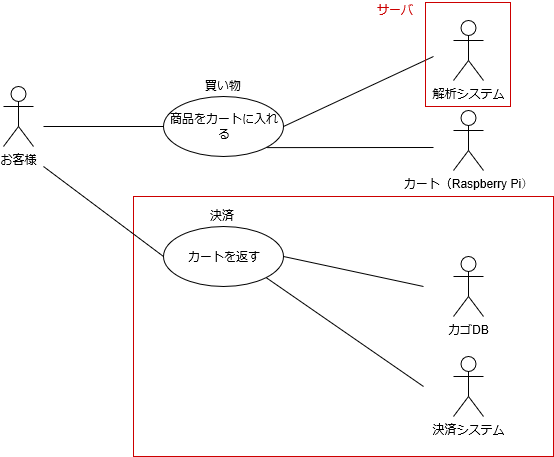

The diagram above was exported from draw.io. Its source (the exported page's mxGraphModel, read from the mxfile embedded in the PNG):
<mxGraphModel grid="1" dx="813" dy="544" gridSize="10" guides="1" tooltips="1" connect="1" arrows="1" fold="1" page="1" pageScale="1" pageWidth="827" pageHeight="1169" math="0" shadow="0">
  <root>
    <mxCell id="0" />
    <mxCell id="1" parent="0" />
    <mxCell id="zP1B4naLCpNAfWIvEKQl-33" value="" parent="1" style="rounded=0;whiteSpace=wrap;html=1;fillColor=none;strokeColor=#CC0000;" vertex="1">
      <mxGeometry as="geometry" x="290" y="490" width="420" height="260" />
    </mxCell>
    <mxCell id="zP1B4naLCpNAfWIvEKQl-1" value="お客様" parent="1" style="shape=umlActor;verticalLabelPosition=bottom;labelBackgroundColor=#ffffff;verticalAlign=top;html=1;outlineConnect=0;" vertex="1">
      <mxGeometry as="geometry" x="160" y="380" width="30" height="60" />
    </mxCell>
    <mxCell id="x1EqzgjBWOIGNT26sjTk-5" parent="1" style="edgeStyle=none;rounded=0;orthogonalLoop=1;jettySize=auto;html=1;exitX=0;exitY=0.5;exitDx=0;exitDy=0;endArrow=none;endFill=0;" source="zP1B4naLCpNAfWIvEKQl-6" edge="1">
      <mxGeometry as="geometry" relative="1">
        <mxPoint as="targetPoint" x="200" y="460" />
      </mxGeometry>
    </mxCell>
    <mxCell id="x1EqzgjBWOIGNT26sjTk-9" parent="1" style="edgeStyle=none;rounded=0;orthogonalLoop=1;jettySize=auto;html=1;exitX=1;exitY=0.5;exitDx=0;exitDy=0;endArrow=none;endFill=0;" source="zP1B4naLCpNAfWIvEKQl-6" edge="1">
      <mxGeometry as="geometry" relative="1">
        <mxPoint as="targetPoint" x="580" y="580" />
      </mxGeometry>
    </mxCell>
    <mxCell id="x1EqzgjBWOIGNT26sjTk-10" parent="1" style="edgeStyle=none;rounded=0;orthogonalLoop=1;jettySize=auto;html=1;exitX=1;exitY=1;exitDx=0;exitDy=0;endArrow=none;endFill=0;" source="zP1B4naLCpNAfWIvEKQl-6" edge="1">
      <mxGeometry as="geometry" relative="1">
        <mxPoint as="targetPoint" x="580" y="680" />
      </mxGeometry>
    </mxCell>
    <mxCell id="zP1B4naLCpNAfWIvEKQl-6" value="カートを返す" parent="1" style="ellipse;whiteSpace=wrap;html=1;" vertex="1">
      <mxGeometry as="geometry" x="320" y="520" width="120" height="60" />
    </mxCell>
    <mxCell id="zP1B4naLCpNAfWIvEKQl-21" parent="1" style="edgeStyle=none;rounded=0;orthogonalLoop=1;jettySize=auto;html=1;exitX=1;exitY=0.5;exitDx=0;exitDy=0;endArrow=none;endFill=0;" source="zP1B4naLCpNAfWIvEKQl-8" edge="1">
      <mxGeometry as="geometry" relative="1">
        <mxPoint as="targetPoint" x="590" y="350" />
      </mxGeometry>
    </mxCell>
    <mxCell id="x1EqzgjBWOIGNT26sjTk-4" parent="1" style="edgeStyle=none;rounded=0;orthogonalLoop=1;jettySize=auto;html=1;exitX=0;exitY=0.5;exitDx=0;exitDy=0;endArrow=none;endFill=0;" source="zP1B4naLCpNAfWIvEKQl-8" edge="1">
      <mxGeometry as="geometry" relative="1">
        <mxPoint as="targetPoint" x="200" y="420" />
      </mxGeometry>
    </mxCell>
    <mxCell id="x1EqzgjBWOIGNT26sjTk-8" parent="1" style="edgeStyle=none;rounded=0;orthogonalLoop=1;jettySize=auto;html=1;exitX=1;exitY=1;exitDx=0;exitDy=0;endArrow=none;endFill=0;" source="zP1B4naLCpNAfWIvEKQl-8" edge="1">
      <mxGeometry as="geometry" relative="1">
        <mxPoint as="targetPoint" x="590" y="441" />
      </mxGeometry>
    </mxCell>
    <mxCell id="zP1B4naLCpNAfWIvEKQl-8" value="商品をカートに入れる" parent="1" style="ellipse;whiteSpace=wrap;html=1;" vertex="1">
      <mxGeometry as="geometry" x="320" y="390" width="120" height="60" />
    </mxCell>
    <mxCell id="zP1B4naLCpNAfWIvEKQl-14" value="決済システム" parent="1" style="shape=umlActor;verticalLabelPosition=bottom;labelBackgroundColor=#ffffff;verticalAlign=top;html=1;outlineConnect=0;" vertex="1">
      <mxGeometry as="geometry" x="610" y="650" width="30" height="60" />
    </mxCell>
    <mxCell id="zP1B4naLCpNAfWIvEKQl-18" value="解析システム" parent="1" style="shape=umlActor;verticalLabelPosition=bottom;labelBackgroundColor=#ffffff;verticalAlign=top;html=1;outlineConnect=0;" vertex="1">
      <mxGeometry as="geometry" x="610" y="314" width="30" height="60" />
    </mxCell>
    <mxCell id="zP1B4naLCpNAfWIvEKQl-20" value="カート（Raspberry Pi）" parent="1" style="shape=umlActor;verticalLabelPosition=bottom;labelBackgroundColor=#ffffff;verticalAlign=top;html=1;outlineConnect=0;" vertex="1">
      <mxGeometry as="geometry" x="610" y="404" width="30" height="60" />
    </mxCell>
    <mxCell id="x1EqzgjBWOIGNT26sjTk-2" value="カゴDB" parent="1" style="shape=umlActor;verticalLabelPosition=bottom;labelBackgroundColor=#ffffff;verticalAlign=top;html=1;outlineConnect=0;" vertex="1">
      <mxGeometry as="geometry" x="610" y="550" width="30" height="60" />
    </mxCell>
    <mxCell id="VO5lWnl5spNZ1Ja8hSKt-3" value="買い物" parent="1" style="text;html=1;resizable=0;points=[];autosize=1;align=left;verticalAlign=top;spacingTop=-4;" vertex="1">
      <mxGeometry as="geometry" x="360" y="370" width="50" height="20" />
    </mxCell>
    <mxCell id="VO5lWnl5spNZ1Ja8hSKt-4" value="決済" parent="1" style="text;html=1;resizable=0;points=[];autosize=1;align=left;verticalAlign=top;spacingTop=-4;" vertex="1">
      <mxGeometry as="geometry" x="365" y="500" width="40" height="20" />
    </mxCell>
    <mxCell id="XS1uHFeEIhfnZQqHb-zm-1" value="" parent="1" style="rounded=0;whiteSpace=wrap;html=1;fillColor=none;strokeColor=#CC0000;" vertex="1">
      <mxGeometry as="geometry" x="582" y="296" width="85" height="104" />
    </mxCell>
    <mxCell id="XS1uHFeEIhfnZQqHb-zm-2" value="&lt;font color=&quot;#cc0000&quot;&gt;サーバ&lt;/font&gt;" parent="1" style="text;html=1;resizable=0;points=[];autosize=1;align=left;verticalAlign=top;spacingTop=-4;" vertex="1">
      <mxGeometry as="geometry" x="532" y="294" width="50" height="20" />
    </mxCell>
  </root>
</mxGraphModel>